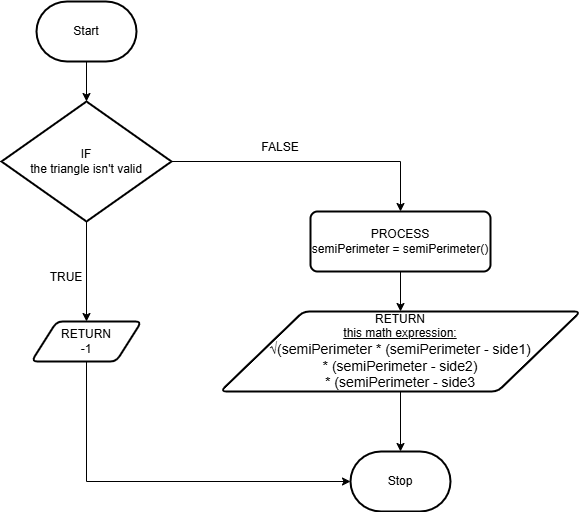

The diagram above was exported from draw.io. Its source (the exported page's mxGraphModel, read from the mxfile embedded in the PNG):
<mxGraphModel dx="498" dy="658" grid="1" gridSize="10" guides="1" tooltips="1" connect="1" arrows="1" fold="1" page="1" pageScale="1" pageWidth="827" pageHeight="1169" math="0" shadow="0">
  <root>
    <mxCell id="0" />
    <mxCell id="1" parent="0" />
    <mxCell id="25" style="edgeStyle=none;html=1;exitX=0.5;exitY=1;exitDx=0;exitDy=0;exitPerimeter=0;entryX=0.5;entryY=0;entryDx=0;entryDy=0;entryPerimeter=0;" edge="1" parent="1" source="6" target="23">
      <mxGeometry relative="1" as="geometry" />
    </mxCell>
    <mxCell id="6" value="Start" style="strokeWidth=2;html=1;shape=mxgraph.flowchart.terminator;whiteSpace=wrap;" vertex="1" parent="1">
      <mxGeometry x="50" y="30" width="100" height="60" as="geometry" />
    </mxCell>
    <mxCell id="7" value="Stop" style="strokeWidth=2;html=1;shape=mxgraph.flowchart.terminator;whiteSpace=wrap;" vertex="1" parent="1">
      <mxGeometry x="364" y="480" width="100" height="60" as="geometry" />
    </mxCell>
    <mxCell id="29" style="edgeStyle=orthogonalEdgeStyle;rounded=0;html=1;exitX=0.5;exitY=1;exitDx=0;exitDy=0;entryX=0;entryY=0.5;entryDx=0;entryDy=0;entryPerimeter=0;fontSize=14;" edge="1" parent="1" source="8" target="7">
      <mxGeometry relative="1" as="geometry" />
    </mxCell>
    <mxCell id="8" value="RETURN&lt;br&gt;-1" style="shape=parallelogram;html=1;strokeWidth=2;perimeter=parallelogramPerimeter;whiteSpace=wrap;rounded=1;arcSize=12;size=0.23;" vertex="1" parent="1">
      <mxGeometry x="45" y="350" width="110" height="40" as="geometry" />
    </mxCell>
    <mxCell id="24" style="edgeStyle=orthogonalEdgeStyle;html=1;exitX=0.5;exitY=1;exitDx=0;exitDy=0;exitPerimeter=0;entryX=0.5;entryY=0;entryDx=0;entryDy=0;rounded=0;" edge="1" parent="1" source="23" target="8">
      <mxGeometry relative="1" as="geometry" />
    </mxCell>
    <mxCell id="27" style="edgeStyle=orthogonalEdgeStyle;html=1;exitX=1;exitY=0.5;exitDx=0;exitDy=0;exitPerimeter=0;entryX=0.5;entryY=0;entryDx=0;entryDy=0;rounded=0;" edge="1" parent="1" source="23" target="26">
      <mxGeometry relative="1" as="geometry" />
    </mxCell>
    <mxCell id="23" value="IF&lt;br&gt;the triangle isn't valid" style="strokeWidth=2;html=1;shape=mxgraph.flowchart.decision;whiteSpace=wrap;" vertex="1" parent="1">
      <mxGeometry x="15" y="130" width="170" height="120" as="geometry" />
    </mxCell>
    <mxCell id="31" style="edgeStyle=orthogonalEdgeStyle;rounded=0;html=1;exitX=0.5;exitY=1;exitDx=0;exitDy=0;entryX=0.5;entryY=0;entryDx=0;entryDy=0;fontSize=14;" edge="1" parent="1" source="26" target="28">
      <mxGeometry relative="1" as="geometry" />
    </mxCell>
    <mxCell id="26" value="PROCESS&lt;br&gt;semiPerimeter = semiPerimeter()" style="rounded=1;whiteSpace=wrap;html=1;absoluteArcSize=1;arcSize=14;strokeWidth=2;" vertex="1" parent="1">
      <mxGeometry x="324" y="240" width="180" height="60" as="geometry" />
    </mxCell>
    <mxCell id="30" style="edgeStyle=orthogonalEdgeStyle;rounded=0;html=1;exitX=0.5;exitY=1;exitDx=0;exitDy=0;entryX=0.5;entryY=0;entryDx=0;entryDy=0;entryPerimeter=0;fontSize=14;" edge="1" parent="1" source="28" target="7">
      <mxGeometry relative="1" as="geometry" />
    </mxCell>
    <mxCell id="28" value="RETURN&lt;br&gt;&lt;u&gt;this math expression:&lt;br&gt;&lt;/u&gt;&lt;font style=&quot;font-size: 14px;&quot;&gt;√(semiPerimeter * (semiPerimeter - side1)&lt;br&gt;* (semiPerimeter - side2) &lt;br&gt;* (semiPerimeter - side3&lt;br&gt;&lt;/font&gt;" style="shape=parallelogram;html=1;strokeWidth=2;perimeter=parallelogramPerimeter;whiteSpace=wrap;rounded=1;arcSize=12;size=0.23;" vertex="1" parent="1">
      <mxGeometry x="234" y="340" width="360" height="80" as="geometry" />
    </mxCell>
    <mxCell id="32" value="&lt;font style=&quot;font-size: 12px;&quot;&gt;TRUE&lt;/font&gt;" style="text;html=1;strokeColor=none;fillColor=none;align=center;verticalAlign=middle;whiteSpace=wrap;rounded=0;fontSize=14;" vertex="1" parent="1">
      <mxGeometry x="50" y="290" width="60" height="30" as="geometry" />
    </mxCell>
    <mxCell id="33" value="&lt;font style=&quot;font-size: 12px;&quot;&gt;FALSE&lt;/font&gt;" style="text;html=1;strokeColor=none;fillColor=none;align=center;verticalAlign=middle;whiteSpace=wrap;rounded=0;fontSize=14;" vertex="1" parent="1">
      <mxGeometry x="264" y="160" width="60" height="30" as="geometry" />
    </mxCell>
  </root>
</mxGraphModel>